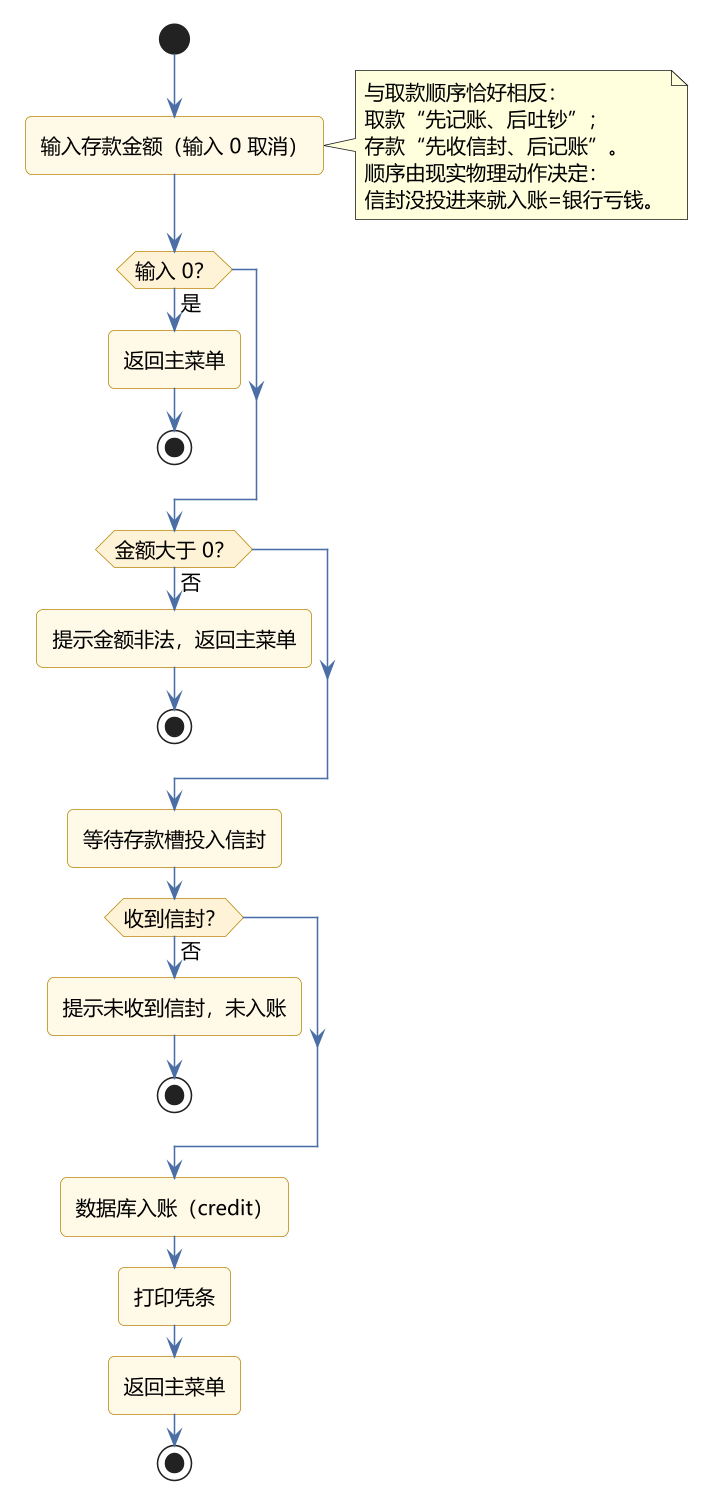

The diagram above was rendered by PlantUML. Its source (embedded in the PNG):
@startuml
!include style.puml


start
:输入存款金额（输入 0 取消）;
note right
  与取款顺序恰好相反：
  取款“先记账、后吐钞”；
  存款“先收信封、后记账”。
  顺序由现实物理动作决定：
  信封没投进来就入账=银行亏钱。
end note
if (输入 0？) then (是)
  :返回主菜单;
  stop
endif
if (金额大于 0？) then (否)
  :提示金额非法，返回主菜单;
  stop
endif
:等待存款槽投入信封;
if (收到信封？) then (否)
  :提示未收到信封，未入账;
  stop
endif
:数据库入账（credit）;
:打印凭条;
:返回主菜单;
stop

@enduml